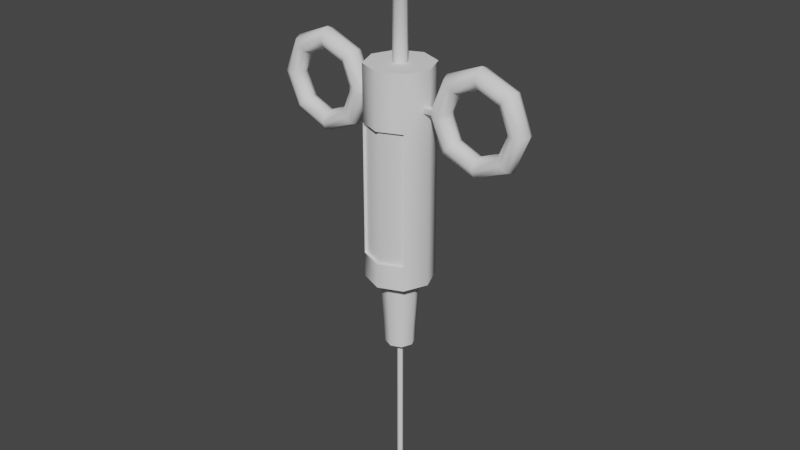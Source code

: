 # Source: mana_syringe.blend  (saved by Blender 2.82.7; exported with 4.5.12 LTS)
import bpy
from mathutils import Matrix  # noqa: F401  (used for matrix-valued properties, if any)

bpy.ops.wm.read_factory_settings(use_empty=True)
scene = bpy.context.scene
scene.name = 'Scene'

# ---- collections
col_collection = bpy.data.collections.new('Collection'); scene.collection.children.link(col_collection)

# ---- node groups
ng_auto_smooth = bpy.data.node_groups.new('Auto Smooth', 'GeometryNodeTree')
_s = ng_auto_smooth.interface.new_socket(name='Geometry', in_out='OUTPUT', socket_type='NodeSocketGeometry')
_s = ng_auto_smooth.interface.new_socket(name='Geometry', in_out='INPUT', socket_type='NodeSocketGeometry')
_s = ng_auto_smooth.interface.new_socket(name='Angle', in_out='INPUT', socket_type='NodeSocketFloat')
_s.subtype = 'ANGLE'
_s.min_value = 0.0
_s.max_value = 3.142
ng_auto_smooth.is_modifier = True
_N = ng_auto_smooth.nodes; _L = ng_auto_smooth.links
n0 = _N.new('NodeGroupOutput'); n0.name = 'Group Output'; n0.location = (480, -100)
n1 = _N.new('NodeGroupInput'); n1.name = 'Group Input'; n1.location = (-420, -300)
n2 = _N.new('NodeGroupInput'); n2.name = 'Group Input.001'; n2.location = (-60, -100)
n3 = _N.new('GeometryNodeSetShadeSmooth'); n3.name = 'Set Shade Smooth'; n3.location = (120, -100)
n3.domain = 'EDGE'
n4 = _N.new('GeometryNodeSetShadeSmooth'); n4.name = 'Set Shade Smooth.001'; n4.location = (300, -100)
n5 = _N.new('GeometryNodeInputMeshEdgeAngle'); n5.name = 'Edge Angle'; n5.location = (-420, -220)
n6 = _N.new('GeometryNodeInputEdgeSmooth'); n6.name = 'Is Edge Smooth'; n6.location = (-60, -160)
n7 = _N.new('GeometryNodeInputShadeSmooth'); n7.name = 'Is Face Smooth'; n7.location = (-240, -340)
n8 = _N.new('FunctionNodeBooleanMath'); n8.name = 'Boolean Math'; n8.location = (-60, -220)
n9 = _N.new('FunctionNodeCompare'); n9.name = 'Compare'; n9.location = (-240, -180)
n9.operation = 'LESS_EQUAL'
_L.new(n5.outputs[0], n9.inputs[0])
_L.new(n4.outputs[0], n0.inputs[0])
_L.new(n1.outputs[1], n9.inputs[1])
_L.new(n9.outputs[0], n8.inputs[0])
_L.new(n7.outputs[0], n8.inputs[1])
_L.new(n2.outputs[0], n3.inputs[0])
_L.new(n6.outputs[0], n3.inputs[1])
_L.new(n3.outputs[0], n4.inputs[0])
_L.new(n8.outputs[0], n3.inputs[2])
n0.is_active_output = True

# ---- world
world_world = bpy.data.worlds.new('World'); scene.world = world_world
world_world.use_nodes = True; world_world.node_tree.nodes.clear()
_N = world_world.node_tree.nodes; _L = world_world.node_tree.links
n0 = _N.new('ShaderNodeOutputWorld'); n0.name = 'World Output'; n0.location = (300, 300)
n1 = _N.new('ShaderNodeBackground'); n1.name = 'Background'; n1.location = (10, 300)
n1.inputs[0].default_value = (0.05088, 0.05088, 0.05088, 1.0)
_L.new(n1.outputs[0], n0.inputs[0])
n0.is_active_output = True
world_world.color = (0.05088, 0.05088, 0.05088)
world_world.use_sun_shadow = False
world_world.sun_shadow_jitter_overblur = 0.0

# ---- meshes
me_cylinder = bpy.data.meshes.new('Cylinder')
me_cylinder.from_pydata([(0.0, 1.0, -5.342), (0.0, 1.0, 1.0), (0.7071, 0.7071, -5.342), (0.7071, 0.7071, 1.0), (1.0, -4.371e-08, -5.342), (1.0, -4.371e-08, 1.0), (0.7071, -0.7071, -5.342), (0.7071, -0.7071, 1.0), (-8.742e-08, -1.0, -5.342), (-8.742e-08, -1.0, 1.0), (-0.7071, -0.7071, -5.342), (-0.7071, -0.7071, 1.0), (-1.0, 1.192e-08, -5.342), (-1.0, 1.192e-08, 1.0), (-0.7071, 0.7071, -5.342), (-0.7071, 0.7071, 1.0), (0.1474, 0.1474, 1.0), (1.887e-07, 0.2084, 1.0), (0.2084, -1.388e-08, 1.0), (0.1474, -0.1474, 1.0), (1.705e-07, -0.2084, 1.0), (-0.1474, -0.1474, 1.0), (-0.2084, -2.282e-09, 1.0), (-0.1474, 0.1474, 1.0), (0.1474, 0.1474, 3.916), (1.887e-07, 0.2084, 3.916), (0.2084, -1.388e-08, 3.916), (0.1474, -0.1474, 3.916), (1.705e-07, -0.2084, 3.916), (-0.1474, -0.1474, 3.916), (-0.2084, -2.282e-09, 3.916), (-0.1474, 0.1474, 3.916), (0.2638, 0.2638, 4.061), (8.674e-08, 0.3731, 4.061), (0.3731, -2.347e-08, 4.061), (0.2638, -0.2638, 4.061), (5.412e-08, -0.3731, 4.061), (-0.2638, -0.2638, 4.061), (-0.3731, -2.717e-09, 4.061), (-0.2638, 0.2638, 4.061), (0.3394, 0.3394, 4.233), (2.497e-08, 0.48, 4.233), (0.48, -4.528e-08, 4.233), (0.3394, -0.3394, 4.233), (-1.699e-08, -0.48, 4.233), (-0.3394, -0.3394, 4.233), (-0.48, -1.858e-08, 4.233), (-0.3394, 0.3394, 4.233), (0.3354, 0.3354, 4.414), (9.227e-08, 0.4743, 4.414), (0.4743, -4.504e-08, 4.414), (0.3354, -0.3354, 4.414), (5.081e-08, -0.4743, 4.414), (-0.3354, -0.3354, 4.414), (-0.4743, -1.866e-08, 4.414), (-0.3354, 0.3354, 4.414), (0.2997, 0.2997, 4.558), (8.908e-08, 0.4239, 4.558), (0.4239, -4.597e-08, 4.558), (0.2997, -0.2997, 4.558), (5.202e-08, -0.4239, 4.558), (-0.2997, -0.2997, 4.558), (-0.4239, -2.238e-08, 4.558), (-0.2997, 0.2997, 4.558), (0.1684, 0.1684, 4.73), (1.545e-07, 0.2381, 4.73), (0.2381, -3.591e-08, 4.73), (0.1684, -0.1684, 4.73), (1.337e-07, -0.2381, 4.73), (-0.1684, -0.1684, 4.73), (-0.2381, -2.266e-08, 4.73), (-0.1684, 0.1684, 4.73), (0.05587, 0.05587, 4.802), (2.106e-07, 0.07901, 4.802), (0.07901, -2.552e-08, 4.802), (0.05587, -0.05587, 4.802), (2.037e-07, -0.07901, 4.802), (-0.05587, -0.05587, 4.802), (-0.07901, -2.112e-08, 4.802), (-0.05587, 0.05587, 4.802), (0.0, 1.0, -0.6493), (0.7071, 0.7071, -0.6493), (1.0, -4.371e-08, -0.6493), (0.7071, -0.7071, -0.6493), (-8.742e-08, -1.0, -0.6493), (-0.7071, -0.7071, -0.6493), (-1.0, 1.192e-08, -0.6493), (-0.7071, 0.7071, -0.6493), (0.7071, 0.7071, -4.596), (1.0, -4.371e-08, -4.596), (0.7071, -0.7071, -4.596), (-8.742e-08, -1.0, -4.596), (-0.7071, -0.7071, -4.596), (-1.0, 1.192e-08, -4.596), (-0.7071, 0.7071, -4.596), (0.0, 1.0, -4.596), (1.619e-07, 0.5582, -5.601), (0.3947, 0.3947, -5.601), (0.5582, -3.086e-08, -5.601), (0.3947, -0.3947, -5.601), (1.131e-07, -0.5582, -5.601), (-0.3947, -0.3947, -5.601), (-0.5582, 1.961e-10, -5.601), (-0.3947, 0.3947, -5.601), (-4.044e-07, 0.4677, -6.962), (0.3307, 0.3307, -6.962), (0.4677, -2.878e-08, -6.962), (0.3307, -0.3307, -6.962), (-4.453e-07, -0.4677, -6.962), (-0.3307, -0.3307, -6.962), (-0.4677, -2.762e-09, -6.962), (-0.3307, 0.3307, -6.962), (-1.638e-07, 0.08815, -7.805), (0.06233, 0.06233, -7.805), (0.08815, -5.381e-09, -7.805), (0.06233, -0.06233, -7.805), (-1.715e-07, -0.08815, -7.805), (-0.06233, -0.06233, -7.805), (-0.08815, -4.774e-10, -7.805), (-0.06233, 0.06233, -7.805), (1.218e-05, 0.08815, -12.35), (0.06234, 0.06233, -12.35), (0.08816, -5.381e-09, -12.35), (0.06234, -0.06233, -12.35), (1.217e-05, -0.08815, -12.35), (-0.06232, -0.06233, -12.35), (-0.08813, -4.771e-10, -12.35), (-0.06232, 0.06233, -12.35), (-0.4426, -1.481e-09, -7.551), (-0.3129, -0.3129, -7.551), (-2.946e-07, -0.4426, -7.551), (0.3129, -0.3129, -7.551), (0.4426, -2.61e-08, -7.551), (0.3129, 0.3129, -7.551), (-0.3129, 0.3129, -7.551), (-2.559e-07, 0.4426, -7.551), (-1.526, 0.027, -1.148), (-1.589, 0.2414, -1.085), (-1.74, 0.3303, -0.9331), (-1.892, 0.2414, -0.7815), (-1.955, 0.027, -0.7187), (-1.892, -0.1874, -0.7815), (-1.74, -0.2763, -0.9331), (-1.589, -0.1874, -1.085), (-2.598, 0.027, -1.592), (-2.598, 0.2414, -1.503), (-2.598, 0.3303, -1.288), (-2.598, 0.2414, -1.074), (-2.598, 0.027, -0.9852), (-2.598, -0.1874, -1.074), (-2.598, -0.2763, -1.288), (-2.598, -0.1874, -1.503), (-3.67, 0.027, -1.148), (-3.607, 0.2414, -1.085), (-3.456, 0.3303, -0.9331), (-3.304, 0.2414, -0.7815), (-3.241, 0.027, -0.7187), (-3.304, -0.1874, -0.7815), (-3.456, -0.2763, -0.9331), (-3.607, -0.1874, -1.085), (-4.114, 0.027, -0.07536), (-4.026, 0.2414, -0.07536), (-3.811, 0.3303, -0.07536), (-3.597, 0.2414, -0.07536), (-3.508, 0.027, -0.07536), (-3.597, -0.1874, -0.07536), (-3.811, -0.2763, -0.07536), (-4.026, -0.1874, -0.07536), (-3.67, 0.027, 0.9969), (-3.607, 0.2414, 0.934), (-3.456, 0.3303, 0.7824), (-3.304, 0.2414, 0.6308), (-3.241, 0.027, 0.568), (-3.304, -0.1874, 0.6308), (-3.456, -0.2763, 0.7824), (-3.607, -0.1874, 0.934), (-2.598, 0.027, 1.441), (-2.598, 0.2414, 1.352), (-2.598, 0.3303, 1.138), (-2.598, 0.2414, 0.9233), (-2.598, 0.027, 0.8344), (-2.598, -0.1874, 0.9233), (-2.598, -0.2763, 1.138), (-2.598, -0.1874, 1.352), (-1.526, 0.027, 0.9969), (-1.589, 0.2414, 0.934), (-1.74, 0.3303, 0.7824), (-1.892, 0.2414, 0.6308), (-1.955, 0.027, 0.568), (-1.892, -0.1874, 0.6308), (-1.74, -0.2763, 0.7824), (-1.589, -0.1874, 0.934), (-1.112, 0.027, -0.00126), (-1.112, 0.027, -0.1495), (-1.201, 0.2414, -0.1495), (-1.201, 0.2414, -0.001184), (-1.416, 0.3303, -0.1496), (-1.416, 0.3303, -0.0011), (-1.63, 0.2414, -0.1495), (-1.63, 0.2414, -0.001184), (-1.719, 0.027, -0.1495), (-1.719, 0.027, -0.00126), (-1.63, -0.1874, -0.1495), (-1.63, -0.1874, -0.001184), (-1.416, -0.2763, -0.1496), (-1.416, -0.2763, -0.0011), (-1.201, -0.1874, -0.1495), (-1.201, -0.1874, -0.001184), (1.512, 0.027, 0.9969), (1.575, 0.2414, 0.934), (1.726, 0.3303, 0.7824), (1.878, 0.2414, 0.6308), (1.941, 0.027, 0.568), (1.878, -0.1874, 0.6308), (1.726, -0.2763, 0.7824), (1.575, -0.1874, 0.934), (2.584, 0.027, 1.441), (2.584, 0.2414, 1.352), (2.584, 0.3303, 1.138), (2.584, 0.2414, 0.9233), (2.584, 0.027, 0.8344), (2.584, -0.1874, 0.9233), (2.584, -0.2763, 1.138), (2.584, -0.1874, 1.352), (3.656, 0.027, 0.9969), (3.593, 0.2414, 0.934), (3.442, 0.3303, 0.7824), (3.29, 0.2414, 0.6308), (3.227, 0.027, 0.568), (3.29, -0.1874, 0.6308), (3.442, -0.2763, 0.7824), (3.593, -0.1874, 0.934), (4.1, 0.027, -0.07535), (4.011, 0.2414, -0.07535), (3.797, 0.3303, -0.07535), (3.583, 0.2414, -0.07535), (3.494, 0.027, -0.07535), (3.583, -0.1874, -0.07535), (3.797, -0.2763, -0.07535), (4.011, -0.1874, -0.07535), (3.656, 0.027, -1.148), (3.593, 0.2414, -1.085), (3.442, 0.3303, -0.9331), (3.29, 0.2414, -0.7815), (3.227, 0.027, -0.7187), (3.29, -0.1874, -0.7815), (3.442, -0.2763, -0.9331), (3.593, -0.1874, -1.085), (2.584, 0.027, -1.592), (2.584, 0.2414, -1.503), (2.584, 0.3303, -1.288), (2.584, 0.2414, -1.074), (2.584, 0.027, -0.9852), (2.584, -0.1874, -1.074), (2.584, -0.2763, -1.288), (2.584, -0.1874, -1.503), (1.512, 0.027, -1.148), (1.575, 0.2414, -1.085), (1.726, 0.3303, -0.9331), (1.878, 0.2414, -0.7815), (1.941, 0.027, -0.7187), (1.878, -0.1874, -0.7815), (1.726, -0.2763, -0.9331), (1.575, -0.1874, -1.085), (1.098, 0.027, -0.1495), (1.098, 0.027, -0.001259), (1.187, 0.2414, -0.001183), (1.187, 0.2414, -0.1495), (1.402, 0.3303, -0.001099), (1.402, 0.3303, -0.1496), (1.616, 0.2414, -0.001183), (1.616, 0.2414, -0.1495), (1.705, 0.027, -0.001258), (1.705, 0.027, -0.1495), (1.616, -0.1874, -0.001183), (1.616, -0.1874, -0.1495), (1.402, -0.2763, -0.001099), (1.402, -0.2763, -0.1496), (1.187, -0.1874, -0.001183), (1.187, -0.1874, -0.1495), (0.7004, 0.027, -0.1495), (0.7004, 0.027, -0.001259), (0.7893, -0.1874, -0.001183), (0.7893, -0.1874, -0.1495), (-0.6783, 0.027, -0.00126), (-0.6783, 0.027, -0.1495), (-0.7672, -0.1874, -0.1495), (-0.7672, -0.1874, -0.001184), (-8.089e-08, -0.8988, -0.6493), (-0.7071, -0.6059, -0.6493), (0.7071, -0.6059, -0.6493), (0.7071, -0.6059, -4.596), (-8.089e-08, -0.8988, -4.596), (-0.7071, -0.6059, -4.596)], [], [(80, 1, 3, 81), (81, 3, 5, 82), (82, 5, 7, 83), (83, 7, 9, 84), (84, 9, 11, 85), (85, 11, 13, 86), (5, 3, 16, 18), (86, 13, 15, 87), (87, 15, 1, 80), (6, 8, 100, 99), (22, 21, 29, 30), (11, 9, 20, 21), (1, 15, 23, 17), (3, 1, 17, 16), (7, 5, 18, 19), (13, 11, 21, 22), (9, 7, 19, 20), (15, 13, 22, 23), (24, 25, 33, 32), (20, 19, 27, 28), (18, 16, 24, 26), (23, 22, 30, 31), (21, 20, 28, 29), (19, 18, 26, 27), (16, 17, 25, 24), (17, 23, 31, 25), (39, 38, 46, 47), (25, 31, 39, 33), (30, 29, 37, 38), (28, 27, 35, 36), (26, 24, 32, 34), (31, 30, 38, 39), (29, 28, 36, 37), (27, 26, 34, 35), (42, 40, 48, 50), (37, 36, 44, 45), (35, 34, 42, 43), (32, 33, 41, 40), (33, 39, 47, 41), (38, 37, 45, 46), (36, 35, 43, 44), (34, 32, 40, 42), (49, 55, 63, 57), (47, 46, 54, 55), (45, 44, 52, 53), (43, 42, 50, 51), (40, 41, 49, 48), (41, 47, 55, 49), (46, 45, 53, 54), (44, 43, 51, 52), (59, 58, 66, 67), (54, 53, 61, 62), (52, 51, 59, 60), (50, 48, 56, 58), (55, 54, 62, 63), (53, 52, 60, 61), (51, 50, 58, 59), (48, 49, 57, 56), (71, 70, 78, 79), (56, 57, 65, 64), (57, 63, 71, 65), (62, 61, 69, 70), (60, 59, 67, 68), (58, 56, 64, 66), (63, 62, 70, 71), (61, 60, 68, 69), (72, 73, 79, 78, 77, 76, 75, 74), (69, 68, 76, 77), (67, 66, 74, 75), (64, 65, 73, 72), (65, 71, 79, 73), (70, 69, 77, 78), (68, 67, 75, 76), (66, 64, 72, 74), (94, 87, 80, 95), (93, 86, 87, 94), (92, 85, 86, 93), (85, 92, 293, 289), (84, 85, 289, 288), (89, 82, 83, 90), (88, 81, 82, 89), (95, 80, 81, 88), (0, 95, 88, 2), (2, 88, 89, 4), (4, 89, 90, 6), (6, 90, 91, 8), (8, 91, 92, 10), (10, 92, 93, 12), (12, 93, 94, 14), (14, 94, 95, 0), (100, 101, 109, 108), (12, 14, 103, 102), (2, 4, 98, 97), (8, 10, 101, 100), (14, 0, 96, 103), (0, 2, 97, 96), (4, 6, 99, 98), (10, 12, 102, 101), (104, 135, 134, 111), (98, 99, 107, 106), (96, 97, 105, 104), (103, 96, 104, 111), (101, 102, 110, 109), (99, 100, 108, 107), (97, 98, 106, 105), (102, 103, 111, 110), (129, 128, 118, 117), (110, 128, 129, 109), (108, 130, 131, 107), (106, 132, 133, 105), (111, 134, 128, 110), (109, 129, 130, 108), (107, 131, 132, 106), (112, 113, 121, 120), (131, 130, 116, 115), (133, 132, 114, 113), (128, 134, 119, 118), (130, 129, 117, 116), (132, 131, 115, 114), (135, 133, 113, 112), (134, 135, 112, 119), (120, 121, 122, 123, 124, 125, 126, 127), (119, 112, 120, 127), (117, 118, 126, 125), (115, 116, 124, 123), (113, 114, 122, 121), (118, 119, 127, 126), (116, 117, 125, 124), (114, 115, 123, 122), (206, 143, 136, 193), (185, 195, 197, 186), (186, 197, 199, 187), (187, 199, 201, 188), (188, 201, 203, 189), (189, 203, 205, 190), (190, 205, 207, 191), (191, 207, 192, 184), (136, 144, 145, 137), (137, 145, 146, 138), (138, 146, 147, 139), (139, 147, 148, 140), (140, 148, 149, 141), (141, 149, 150, 142), (142, 150, 151, 143), (143, 151, 144, 136), (144, 152, 153, 145), (145, 153, 154, 146), (146, 154, 155, 147), (147, 155, 156, 148), (148, 156, 157, 149), (149, 157, 158, 150), (150, 158, 159, 151), (151, 159, 152, 144), (152, 160, 161, 153), (153, 161, 162, 154), (154, 162, 163, 155), (155, 163, 164, 156), (156, 164, 165, 157), (157, 165, 166, 158), (158, 166, 167, 159), (159, 167, 160, 152), (160, 168, 169, 161), (161, 169, 170, 162), (162, 170, 171, 163), (163, 171, 172, 164), (164, 172, 173, 165), (165, 173, 174, 166), (166, 174, 175, 167), (167, 175, 168, 160), (168, 176, 177, 169), (169, 177, 178, 170), (170, 178, 179, 171), (171, 179, 180, 172), (172, 180, 181, 173), (173, 181, 182, 174), (174, 182, 183, 175), (175, 183, 176, 168), (176, 184, 185, 177), (177, 185, 186, 178), (178, 186, 187, 179), (179, 187, 188, 180), (180, 188, 189, 181), (181, 189, 190, 182), (182, 190, 191, 183), (183, 191, 184, 176), (193, 136, 137, 194), (196, 138, 139, 198), (198, 139, 140, 200), (200, 140, 141, 202), (202, 141, 142, 204), (204, 142, 143, 206), (194, 137, 138, 196), (193, 194, 195, 192), (194, 196, 197, 195), (196, 198, 199, 197), (198, 200, 201, 199), (200, 202, 203, 201), (202, 204, 205, 203), (204, 206, 207, 205), (184, 192, 195, 185), (193, 192, 284, 285), (278, 215, 208, 265), (257, 267, 269, 258), (258, 269, 271, 259), (259, 271, 273, 260), (260, 273, 275, 261), (261, 275, 277, 262), (262, 277, 279, 263), (263, 279, 264, 256), (208, 216, 217, 209), (209, 217, 218, 210), (210, 218, 219, 211), (211, 219, 220, 212), (212, 220, 221, 213), (213, 221, 222, 214), (214, 222, 223, 215), (215, 223, 216, 208), (216, 224, 225, 217), (217, 225, 226, 218), (218, 226, 227, 219), (219, 227, 228, 220), (220, 228, 229, 221), (221, 229, 230, 222), (222, 230, 231, 223), (223, 231, 224, 216), (224, 232, 233, 225), (225, 233, 234, 226), (226, 234, 235, 227), (227, 235, 236, 228), (228, 236, 237, 229), (229, 237, 238, 230), (230, 238, 239, 231), (231, 239, 232, 224), (232, 240, 241, 233), (233, 241, 242, 234), (234, 242, 243, 235), (235, 243, 244, 236), (236, 244, 245, 237), (237, 245, 246, 238), (238, 246, 247, 239), (239, 247, 240, 232), (240, 248, 249, 241), (241, 249, 250, 242), (242, 250, 251, 243), (243, 251, 252, 244), (244, 252, 253, 245), (245, 253, 254, 246), (246, 254, 255, 247), (247, 255, 248, 240), (248, 256, 257, 249), (249, 257, 258, 250), (250, 258, 259, 251), (251, 259, 260, 252), (252, 260, 261, 253), (253, 261, 262, 254), (254, 262, 263, 255), (255, 263, 256, 248), (265, 208, 209, 266), (268, 210, 211, 270), (270, 211, 212, 272), (272, 212, 213, 274), (274, 213, 214, 276), (276, 214, 215, 278), (266, 209, 210, 268), (265, 266, 267, 264), (266, 268, 269, 267), (268, 270, 271, 269), (270, 272, 273, 271), (272, 274, 275, 273), (274, 276, 277, 275), (276, 278, 279, 277), (256, 264, 267, 257), (278, 265, 281, 282), (280, 283, 282, 281), (265, 264, 280, 281), (264, 279, 283, 280), (279, 278, 282, 283), (284, 287, 286, 285), (192, 207, 287, 284), (207, 206, 286, 287), (206, 193, 285, 286), (105, 133, 135, 104), (292, 288, 289, 293), (291, 290, 288, 292), (90, 83, 290, 291), (91, 90, 291, 292), (83, 84, 288, 290), (92, 91, 292, 293)])
me_cylinder.polygons.foreach_set('use_smooth', [True] * 288)
_uv = me_cylinder.uv_layers.new(name='UVMap')
_uv.uv.foreach_set('vector', [0.07065, 0.1584, 0.07065, 0.0, 0.1248, 0.0004332, 0.1248, 0.1588, 0.2467, 0.1584, 0.2467, 1.815e-05, 0.3176, 0.0, 0.3176, 0.1584, 0.3176, 0.1584, 0.3176, 0.0, 0.3687, 0.0006648, 0.3687, 0.1591, 2.208e-08, 0.768, 0.0, 0.6096, 0.07065, 0.6095, 0.07065, 0.7679, 0.07065, 0.7679, 0.07065, 0.6095, 0.1248, 0.61, 0.1248, 0.7684, 0.2467, 0.4513, 0.2467, 0.6097, 0.1758, 0.6097, 0.1758, 0.4513, 0.6027, 0.6826, 0.6027, 0.6091, 0.6705, 0.6382, 0.6705, 0.6535, 0.1758, 0.4513, 0.1758, 0.6097, 0.1248, 0.6091, 0.1248, 0.4507, 3.589e-08, 0.1585, 4.693e-08, 5.576e-05, 0.07065, 0.0, 0.07065, 0.1584, 0.661, 0.3795, 0.7319, 0.3795, 0.7163, 0.4187, 0.6767, 0.4187, 0.9689, 0.5572, 0.9836, 0.5572, 0.9836, 0.8373, 0.9689, 0.8373, 0.7739, 0.6826, 0.7238, 0.7346, 0.6957, 0.6643, 0.7061, 0.6535, 0.6529, 0.5571, 0.7238, 0.5571, 0.6957, 0.6273, 0.6809, 0.6273, 0.6027, 0.6091, 0.6529, 0.5571, 0.6809, 0.6273, 0.6705, 0.6382, 0.6529, 0.7346, 0.6027, 0.6826, 0.6705, 0.6535, 0.6809, 0.6643, 0.7739, 0.6091, 0.7739, 0.6826, 0.7061, 0.6535, 0.7061, 0.6382, 0.7238, 0.7346, 0.6529, 0.7346, 0.6809, 0.6643, 0.6957, 0.6643, 0.7238, 0.5571, 0.7739, 0.6091, 0.7061, 0.6382, 0.6957, 0.6273, 0.1493, 0.9165, 0.1641, 0.9165, 0.1699, 0.9311, 0.1435, 0.9311, 0.9212, 0.4676, 0.9065, 0.4676, 0.9065, 0.1876, 0.9212, 0.1876, 0.9434, 0.5572, 0.9582, 0.5572, 0.9582, 0.8373, 0.9434, 0.8373, 0.9582, 0.5571, 0.9689, 0.5572, 0.9689, 0.8373, 0.9582, 0.8372, 0.9325, 0.4677, 0.9212, 0.4676, 0.9212, 0.1876, 0.9325, 0.1876, 0.9328, 0.5571, 0.9434, 0.5572, 0.9434, 0.8373, 0.9328, 0.8372, 0.9585, 0.4677, 0.9472, 0.4676, 0.9472, 0.1876, 0.9585, 0.1876, 0.9472, 0.4676, 0.9325, 0.4676, 0.9325, 0.1876, 0.9472, 0.1876, 0.3273, 0.8742, 0.3272, 0.8939, 0.3111, 0.8903, 0.3113, 0.8649, 0.1641, 0.9165, 0.1745, 0.9056, 0.1886, 0.9117, 0.1699, 0.9311, 0.1745, 0.8903, 0.1641, 0.8795, 0.1699, 0.8649, 0.1886, 0.8842, 0.1493, 0.8795, 0.1389, 0.8903, 0.1248, 0.8842, 0.1435, 0.8649, 0.1389, 0.9056, 0.1493, 0.9165, 0.1435, 0.9311, 0.1248, 0.9117, 0.1745, 0.9056, 0.1745, 0.8903, 0.1886, 0.8842, 0.1886, 0.9117, 0.1641, 0.8795, 0.1493, 0.8795, 0.1435, 0.8649, 0.1699, 0.8649, 0.1389, 0.8903, 0.1389, 0.9056, 0.1248, 0.9117, 0.1248, 0.8842, 0.4745, 0.9129, 0.4747, 0.9481, 0.4579, 0.948, 0.4577, 0.9132, 0.2348, 0.8739, 0.2347, 0.8949, 0.2187, 0.8918, 0.2188, 0.8649, 0.4907, 0.8968, 0.4905, 0.9165, 0.4745, 0.9129, 0.4747, 0.8874, 0.281, 0.8739, 0.2809, 0.8949, 0.2649, 0.8918, 0.2651, 0.8649, 0.2809, 0.8949, 0.281, 0.9222, 0.2651, 0.927, 0.2649, 0.8918, 0.3272, 0.8939, 0.3273, 0.9214, 0.3113, 0.9256, 0.3111, 0.8903, 0.2347, 0.8949, 0.2348, 0.9222, 0.2188, 0.927, 0.2187, 0.8918, 0.4905, 0.9165, 0.4907, 0.944, 0.4747, 0.9481, 0.4745, 0.9129, 0.2482, 0.892, 0.2483, 0.9268, 0.2349, 0.9246, 0.2348, 0.8935, 0.3113, 0.8649, 0.3111, 0.8903, 0.2944, 0.8906, 0.2946, 0.8654, 0.2188, 0.8649, 0.2187, 0.8918, 0.202, 0.892, 0.2021, 0.8654, 0.4747, 0.8874, 0.4745, 0.9129, 0.4577, 0.9132, 0.4579, 0.888, 0.2651, 0.8649, 0.2649, 0.8918, 0.2482, 0.892, 0.2483, 0.8654, 0.2649, 0.8918, 0.2651, 0.927, 0.2483, 0.9268, 0.2482, 0.892, 0.3111, 0.8903, 0.3113, 0.9256, 0.2946, 0.9254, 0.2944, 0.8906, 0.2187, 0.8918, 0.2188, 0.927, 0.2021, 0.9268, 0.202, 0.892, 0.4444, 0.8342, 0.4657, 0.8122, 0.4722, 0.8287, 0.4603, 0.8411, 0.2944, 0.8906, 0.2946, 0.9254, 0.2812, 0.9236, 0.281, 0.8924, 0.202, 0.892, 0.2021, 0.9268, 0.1887, 0.9246, 0.1886, 0.8935, 0.4577, 0.9132, 0.4579, 0.948, 0.4446, 0.9461, 0.4444, 0.915, 0.2946, 0.8654, 0.2944, 0.8906, 0.281, 0.8924, 0.2812, 0.87, 0.2021, 0.8654, 0.202, 0.892, 0.1886, 0.8935, 0.1887, 0.8697, 0.4579, 0.888, 0.4577, 0.9132, 0.4444, 0.915, 0.4446, 0.8925, 0.2483, 0.8654, 0.2482, 0.892, 0.2348, 0.8935, 0.2349, 0.8697, 0.5011, 0.8586, 0.4891, 0.871, 0.4835, 0.8568, 0.4874, 0.8527, 0.4957, 0.8122, 0.517, 0.8342, 0.5011, 0.8411, 0.4891, 0.8287, 0.517, 0.8342, 0.517, 0.8654, 0.5011, 0.8586, 0.5011, 0.8411, 0.4957, 0.8874, 0.4657, 0.8874, 0.4722, 0.871, 0.4891, 0.871, 0.4444, 0.8654, 0.4444, 0.8342, 0.4603, 0.8411, 0.4603, 0.8586, 0.4657, 0.8122, 0.4957, 0.8122, 0.4891, 0.8287, 0.4722, 0.8287, 0.517, 0.8654, 0.4957, 0.8874, 0.4891, 0.871, 0.5011, 0.8586, 0.4657, 0.8874, 0.4444, 0.8654, 0.4603, 0.8586, 0.4722, 0.871, 0.4835, 0.8428, 0.4874, 0.8469, 0.4874, 0.8527, 0.4835, 0.8568, 0.4779, 0.8568, 0.4739, 0.8527, 0.4739, 0.8469, 0.4779, 0.8428, 0.4722, 0.871, 0.4603, 0.8586, 0.4739, 0.8527, 0.4779, 0.8568, 0.4603, 0.8411, 0.4722, 0.8287, 0.4779, 0.8428, 0.4739, 0.8469, 0.4891, 0.8287, 0.5011, 0.8411, 0.4874, 0.8469, 0.4835, 0.8428, 0.5011, 0.8411, 0.5011, 0.8586, 0.4874, 0.8527, 0.4874, 0.8469, 0.4891, 0.871, 0.4722, 0.871, 0.4779, 0.8568, 0.4835, 0.8568, 0.4603, 0.8586, 0.4603, 0.8411, 0.4739, 0.8469, 0.4739, 0.8527, 0.4722, 0.8287, 0.4891, 0.8287, 0.4835, 0.8428, 0.4779, 0.8428, 1.104e-08, 0.5375, 3.589e-08, 0.1585, 0.07065, 0.1584, 0.07065, 0.5374, 0.1758, 0.07234, 0.1758, 0.4513, 0.1248, 0.4507, 0.1248, 0.07167, 0.2467, 0.07232, 0.2467, 0.4513, 0.1758, 0.4513, 0.1758, 0.07234, 0.3588, 0.9887, 0.3588, 0.6097, 0.3676, 0.6098, 0.3676, 0.9888, 0.6528, 0.9321, 0.6799, 0.8642, 0.6893, 0.8642, 0.6622, 0.9321, 0.3176, 0.5374, 0.3176, 0.1584, 0.3687, 0.1591, 0.3687, 0.5381, 0.2467, 0.5374, 0.2467, 0.1584, 0.3176, 0.1584, 0.3176, 0.5374, 0.07065, 0.5374, 0.07065, 0.1584, 0.1248, 0.1588, 0.1248, 0.5379, 0.07065, 0.6091, 0.07065, 0.5374, 0.1248, 0.5379, 0.1248, 0.6095, 0.2467, 0.6091, 0.2467, 0.5374, 0.3176, 0.5374, 0.3176, 0.6091, 0.3176, 0.6091, 0.3176, 0.5374, 0.3687, 0.5381, 0.3687, 0.6097, 0.7222, 0.864, 0.6531, 0.8642, 0.6528, 0.7909, 0.7219, 0.7907, 0.7219, 0.7907, 0.6528, 0.7909, 0.6531, 0.7348, 0.7222, 0.7346, 0.2467, 0.0006467, 0.2467, 0.07232, 0.1758, 0.07234, 0.1758, 0.0006648, 0.1758, 0.0006648, 0.1758, 0.07234, 0.1248, 0.07167, 0.1248, 0.0, 0.0, 0.6092, 1.104e-08, 0.5375, 0.07065, 0.5374, 0.07065, 0.6091, 0.7751, 0.0, 0.8053, 0.0001505, 0.7982, 0.1309, 0.7729, 0.1308, 0.782, 0.5049, 0.7319, 0.5569, 0.7163, 0.5177, 0.7442, 0.4887, 0.6109, 0.5049, 0.6109, 0.4314, 0.6487, 0.4477, 0.6487, 0.4887, 0.7319, 0.3795, 0.782, 0.4314, 0.7442, 0.4477, 0.7163, 0.4187, 0.7319, 0.5569, 0.661, 0.5569, 0.6767, 0.5177, 0.7163, 0.5177, 0.661, 0.5569, 0.6109, 0.5049, 0.6487, 0.4887, 0.6767, 0.5177, 0.6109, 0.4314, 0.661, 0.3795, 0.6767, 0.4187, 0.6487, 0.4477, 0.782, 0.4314, 0.782, 0.5049, 0.7442, 0.4887, 0.7442, 0.4477, 0.7729, 0.3182, 0.7724, 0.3748, 0.7411, 0.3749, 0.7399, 0.3184, 0.8134, 0.5571, 0.8419, 0.5573, 0.8349, 0.6881, 0.811, 0.6879, 0.7751, 0.1875, 0.8053, 0.1876, 0.7982, 0.3184, 0.7729, 0.3182, 0.7357, 0.1876, 0.7751, 0.1875, 0.7729, 0.3182, 0.7399, 0.3184, 0.8053, 0.00022, 0.8449, 0.0, 0.8425, 0.1308, 0.8093, 0.131, 0.7357, 0.0001504, 0.7751, 0.0, 0.7729, 0.1308, 0.7399, 0.1309, 0.7739, 0.5573, 0.8134, 0.5571, 0.811, 0.6879, 0.7779, 0.6881, 0.8449, 0.0, 0.8734, 0.0002199, 0.8663, 0.131, 0.8425, 0.1308, 0.4222, 0.8122, 0.4444, 0.8352, 0.4141, 0.8482, 0.4097, 0.8437, 0.8425, 0.1308, 0.8419, 0.1874, 0.8105, 0.1876, 0.8093, 0.131, 0.7729, 0.1308, 0.7724, 0.1873, 0.7411, 0.1875, 0.7399, 0.1309, 0.811, 0.6879, 0.8105, 0.7445, 0.7791, 0.7447, 0.7779, 0.6881, 0.8663, 0.131, 0.8645, 0.1876, 0.8419, 0.1874, 0.8425, 0.1308, 0.7982, 0.1309, 0.7963, 0.1875, 0.7724, 0.1873, 0.7729, 0.1308, 0.8349, 0.6881, 0.8331, 0.7447, 0.8105, 0.7445, 0.811, 0.6879, 0.9758, 0.03076, 0.9805, 0.0308, 0.9805, 0.4677, 0.9758, 0.4677, 0.3687, 0.8352, 0.3908, 0.8122, 0.4034, 0.8437, 0.399, 0.8482, 0.3908, 0.8908, 0.3687, 0.8678, 0.399, 0.8547, 0.4034, 0.8593, 0.4444, 0.8352, 0.4444, 0.8678, 0.4141, 0.8547, 0.4141, 0.8482, 0.3908, 0.8122, 0.4222, 0.8122, 0.4097, 0.8437, 0.4034, 0.8437, 0.3687, 0.8678, 0.3687, 0.8352, 0.399, 0.8482, 0.399, 0.8547, 0.4222, 0.8908, 0.3908, 0.8908, 0.4034, 0.8593, 0.4097, 0.8593, 0.4444, 0.8678, 0.4222, 0.8908, 0.4097, 0.8593, 0.4141, 0.8547, 0.8095, 0.408, 0.8095, 0.4015, 0.8139, 0.3969, 0.8202, 0.3969, 0.8246, 0.4015, 0.8246, 0.408, 0.8202, 0.4126, 0.8139, 0.4126, 0.9695, 0.03076, 0.9758, 0.03076, 0.9758, 0.4677, 0.9695, 0.4677, 0.9944, 0.9941, 0.9881, 0.9941, 0.9881, 0.5572, 0.9944, 0.5572, 0.9585, 0.03076, 0.9648, 0.03076, 0.9648, 0.4677, 0.9585, 0.4677, 0.9913, 0.4677, 0.985, 0.4677, 0.985, 0.03082, 0.9913, 0.03081, 0.9881, 0.9941, 0.9836, 0.994, 0.9836, 0.5571, 0.9881, 0.5572, 0.9648, 0.03076, 0.9695, 0.03079, 0.9695, 0.4677, 0.9648, 0.4677, 0.985, 0.4677, 0.9805, 0.4677, 0.9805, 0.03076, 0.985, 0.03082, 0.6027, 0.8307, 0.6158, 0.7404, 0.6322, 0.7346, 0.6182, 0.8309, 0.3687, 0.7407, 0.3687, 0.6441, 0.3839, 0.6505, 0.3839, 0.7314, 0.3839, 0.7314, 0.3839, 0.6505, 0.4038, 0.6586, 0.4038, 0.7239, 0.8748, 0.4213, 0.8659, 0.4823, 0.8504, 0.4821, 0.8584, 0.4272, 0.8584, 0.4272, 0.8504, 0.4821, 0.8289, 0.4821, 0.8378, 0.4211, 0.4547, 0.21, 0.5175, 0.2077, 0.524, 0.2233, 0.4461, 0.2262, 0.4461, 0.2262, 0.524, 0.2233, 0.5326, 0.2436, 0.4396, 0.2472, 0.6158, 0.9343, 0.6027, 0.845, 0.6182, 0.8452, 0.6322, 0.9405, 0.7421, 0.9405, 0.7421, 0.8376, 0.7619, 0.8376, 0.7619, 0.9345, 0.4372, 0.5604, 0.5342, 0.5571, 0.5245, 0.5754, 0.4421, 0.5781, 0.4421, 0.5781, 0.5245, 0.5754, 0.5196, 0.5954, 0.4518, 0.5977, 0.8931, 0.8987, 0.8931, 0.8309, 0.9129, 0.8309, 0.9129, 0.8927, 0.9129, 0.8927, 0.9129, 0.8309, 0.9328, 0.8309, 0.9328, 0.8987, 0.5745, 0.1556, 0.5745, 0.08512, 0.5916, 0.07451, 0.5916, 0.1602, 0.5916, 0.1602, 0.5916, 0.07451, 0.6109, 0.0686, 0.6109, 0.1694, 0.7222, 0.9345, 0.7222, 0.8376, 0.7421, 0.8376, 0.7421, 0.9405, 0.7421, 0.8376, 0.7421, 0.7346, 0.7619, 0.7406, 0.7619, 0.8376, 0.5342, 0.5571, 0.6027, 0.6286, 0.5828, 0.6361, 0.5245, 0.5754, 0.5245, 0.5754, 0.5828, 0.6361, 0.5676, 0.6454, 0.5196, 0.5954, 0.8931, 0.8309, 0.8931, 0.7631, 0.9129, 0.7691, 0.9129, 0.8309, 0.9129, 0.8309, 0.9129, 0.7691, 0.9328, 0.7631, 0.9328, 0.8309, 0.5745, 0.08512, 0.5249, 0.03713, 0.5313, 0.01621, 0.5916, 0.07451, 0.5916, 0.07451, 0.5313, 0.01621, 0.54, 0.0, 0.6109, 0.0686, 0.7222, 0.8376, 0.7222, 0.7406, 0.7421, 0.7346, 0.7421, 0.8376, 0.8725, 0.5571, 0.8574, 0.6606, 0.8419, 0.6604, 0.8561, 0.563, 0.6027, 0.6286, 0.6027, 0.7329, 0.5828, 0.7248, 0.5828, 0.6361, 0.5828, 0.6361, 0.5828, 0.7248, 0.5676, 0.7184, 0.5676, 0.6454, 0.7919, 0.5567, 0.782, 0.4893, 0.8035, 0.4892, 0.8126, 0.5507, 0.8126, 0.5507, 0.8035, 0.4892, 0.819, 0.4894, 0.8289, 0.5569, 0.5249, 0.03713, 0.4547, 0.03978, 0.4461, 0.01944, 0.5313, 0.01621, 0.5313, 0.01621, 0.4461, 0.01944, 0.4396, 0.003793, 0.54, 0.0, 0.8931, 0.5632, 0.8789, 0.6606, 0.8574, 0.6606, 0.8725, 0.5571, 0.8574, 0.6606, 0.8725, 0.7631, 0.8561, 0.7569, 0.8419, 0.6604, 0.6027, 0.7329, 0.5342, 0.809, 0.5245, 0.7894, 0.5828, 0.7248, 0.5828, 0.7248, 0.5245, 0.7894, 0.5196, 0.7716, 0.5676, 0.7184, 0.782, 0.4893, 0.7919, 0.4211, 0.8126, 0.4272, 0.8035, 0.4892, 0.8035, 0.4892, 0.8126, 0.4272, 0.8289, 0.4213, 0.819, 0.4894, 0.4547, 0.03978, 0.4051, 0.09152, 0.3858, 0.08229, 0.4461, 0.01944, 0.4461, 0.01944, 0.3858, 0.08229, 0.3687, 0.07776, 0.4396, 0.003793, 0.8789, 0.6606, 0.8931, 0.757, 0.8725, 0.7631, 0.8574, 0.6606, 0.8618, 0.969, 0.8618, 0.866, 0.8817, 0.866, 0.8817, 0.963, 0.5342, 0.809, 0.4372, 0.8122, 0.4421, 0.7922, 0.5245, 0.7894, 0.5245, 0.7894, 0.4421, 0.7922, 0.4518, 0.7739, 0.5196, 0.7716, 0.517, 0.9479, 0.517, 0.88, 0.5368, 0.88, 0.5368, 0.9418, 0.5368, 0.9418, 0.5368, 0.88, 0.5567, 0.88, 0.5567, 0.9479, 0.4051, 0.09152, 0.4051, 0.162, 0.3858, 0.168, 0.3858, 0.08229, 0.3858, 0.08229, 0.3858, 0.168, 0.3687, 0.1786, 0.3687, 0.07776, 0.842, 0.963, 0.8419, 0.866, 0.8618, 0.866, 0.8618, 0.969, 0.8618, 0.866, 0.8618, 0.7631, 0.8817, 0.7691, 0.8817, 0.866, 0.4372, 0.8122, 0.3687, 0.7407, 0.3839, 0.7314, 0.4421, 0.7922, 0.4421, 0.7922, 0.3839, 0.7314, 0.4038, 0.7239, 0.4518, 0.7739, 0.517, 0.88, 0.517, 0.8122, 0.5368, 0.8182, 0.5368, 0.88, 0.5368, 0.88, 0.5368, 0.8182, 0.5567, 0.8122, 0.5567, 0.88, 0.4051, 0.162, 0.4547, 0.21, 0.4461, 0.2262, 0.3858, 0.168, 0.3858, 0.168, 0.4461, 0.2262, 0.4396, 0.2472, 0.3687, 0.1786, 0.8419, 0.866, 0.842, 0.7691, 0.8618, 0.7631, 0.8618, 0.866, 0.6182, 0.8309, 0.6322, 0.7346, 0.6528, 0.7406, 0.6397, 0.8309, 0.3889, 0.6372, 0.4421, 0.5781, 0.4518, 0.5977, 0.4089, 0.6453, 0.8659, 0.4965, 0.8748, 0.5569, 0.8584, 0.5507, 0.8504, 0.4963, 0.8504, 0.4963, 0.8584, 0.5507, 0.8378, 0.5567, 0.8289, 0.4963, 0.5301, 0.2019, 0.5745, 0.1556, 0.5916, 0.1602, 0.5366, 0.2176, 0.5366, 0.2176, 0.5916, 0.1602, 0.6109, 0.1694, 0.5452, 0.2379, 0.3737, 0.6308, 0.4372, 0.5604, 0.4421, 0.5781, 0.3889, 0.6372, 0.6182, 0.8309, 0.6397, 0.8309, 0.6397, 0.8452, 0.6182, 0.8452, 0.3737, 0.6308, 0.3889, 0.6372, 0.3839, 0.6505, 0.3687, 0.6441, 0.3889, 0.6372, 0.4089, 0.6453, 0.4038, 0.6586, 0.3839, 0.6505, 0.8659, 0.4965, 0.8504, 0.4963, 0.8504, 0.4821, 0.8659, 0.4823, 0.8504, 0.4963, 0.8289, 0.4963, 0.8289, 0.4821, 0.8504, 0.4821, 0.5301, 0.2019, 0.5366, 0.2176, 0.524, 0.2233, 0.5175, 0.2077, 0.5366, 0.2176, 0.5452, 0.2379, 0.5326, 0.2436, 0.524, 0.2233, 0.6322, 0.9405, 0.6182, 0.8452, 0.6397, 0.8452, 0.6528, 0.9345, 0.7958, 0.4192, 0.782, 0.4192, 0.782, 0.3795, 0.7958, 0.3795, 0.8934, 0.2981, 0.9065, 0.3875, 0.8859, 0.3935, 0.8719, 0.2981, 0.3588, 0.6812, 0.3588, 0.7779, 0.3389, 0.7697, 0.3389, 0.6888, 0.3389, 0.6888, 0.3389, 0.7697, 0.3237, 0.7634, 0.3237, 0.6981, 0.08386, 0.7686, 0.09271, 0.829, 0.07122, 0.829, 0.06324, 0.7746, 0.06324, 0.7746, 0.07122, 0.829, 0.05573, 0.8288, 0.04687, 0.7684, 0.5249, 0.3471, 0.4621, 0.3494, 0.4535, 0.3291, 0.5313, 0.3262, 0.5313, 0.3262, 0.4535, 0.3291, 0.447, 0.3135, 0.54, 0.3099, 0.9065, 0.1936, 0.8934, 0.2839, 0.8719, 0.2839, 0.8859, 0.1876, 0.9129, 0.7631, 0.9129, 0.6601, 0.9328, 0.6601, 0.9328, 0.757, 0.2903, 0.8616, 0.1933, 0.8649, 0.1983, 0.8448, 0.2806, 0.842, 0.2806, 0.842, 0.1983, 0.8448, 0.2079, 0.8265, 0.2757, 0.8243, 0.8734, 0.1356, 0.8734, 0.06782, 0.8932, 0.06782, 0.8932, 0.1296, 0.8932, 0.1296, 0.8932, 0.06782, 0.9131, 0.06782, 0.9131, 0.1356, 0.4051, 0.4015, 0.4051, 0.472, 0.3858, 0.4779, 0.3858, 0.3922, 0.3858, 0.3922, 0.3858, 0.4779, 0.3687, 0.4885, 0.3687, 0.3877, 0.8931, 0.757, 0.8931, 0.6601, 0.9129, 0.6601, 0.9129, 0.7631, 0.9129, 0.6601, 0.9129, 0.5571, 0.9328, 0.5631, 0.9328, 0.6601, 0.1933, 0.8649, 0.1248, 0.7934, 0.14, 0.7841, 0.1983, 0.8448, 0.1983, 0.8448, 0.14, 0.7841, 0.1599, 0.7765, 0.2079, 0.8265, 0.8734, 0.06782, 0.8734, 0.0, 0.8932, 0.006033, 0.8932, 0.06782, 0.8932, 0.06782, 0.8932, 0.006033, 0.9131, 0.0, 0.9131, 0.06782, 0.4051, 0.472, 0.4547, 0.52, 0.4461, 0.5362, 0.3858, 0.4779, 0.3858, 0.4779, 0.4461, 0.5362, 0.4396, 0.5571, 0.3687, 0.4885, 0.8931, 0.6601, 0.8931, 0.5631, 0.9129, 0.5571, 0.9129, 0.6601, 0.8358, 0.3935, 0.8208, 0.291, 0.8423, 0.291, 0.8564, 0.3875, 0.1248, 0.7934, 0.1248, 0.6891, 0.14, 0.6954, 0.14, 0.7841, 0.14, 0.7841, 0.14, 0.6954, 0.1599, 0.7036, 0.1599, 0.7765, 0.04687, 0.7686, 0.03698, 0.8367, 0.0215, 0.8365, 0.03051, 0.7744, 0.03051, 0.7744, 0.0215, 0.8365, 0.0, 0.8365, 0.009892, 0.7684, 0.4547, 0.52, 0.5249, 0.5173, 0.5313, 0.533, 0.4461, 0.5362, 0.4461, 0.5362, 0.5313, 0.533, 0.54, 0.5533, 0.4396, 0.5571, 0.8195, 0.3873, 0.8053, 0.2908, 0.8208, 0.291, 0.8358, 0.3935, 0.8208, 0.291, 0.8358, 0.1876, 0.8564, 0.1936, 0.8423, 0.291, 0.1248, 0.6891, 0.1933, 0.613, 0.1983, 0.6308, 0.14, 0.6954, 0.14, 0.6954, 0.1983, 0.6308, 0.2079, 0.6503, 0.1599, 0.7036, 0.03698, 0.8367, 0.04687, 0.9042, 0.03051, 0.898, 0.0215, 0.8365, 0.0215, 0.8365, 0.03051, 0.898, 0.009892, 0.904, 0.0, 0.8365, 0.5249, 0.5173, 0.5745, 0.4656, 0.5916, 0.4701, 0.5313, 0.533, 0.5313, 0.533, 0.5916, 0.4701, 0.6109, 0.4793, 0.54, 0.5533, 0.8053, 0.2908, 0.8195, 0.1934, 0.8358, 0.1876, 0.8208, 0.291, 0.7937, 0.9506, 0.7937, 0.8476, 0.8136, 0.8476, 0.8136, 0.9446, 0.1933, 0.613, 0.2903, 0.6097, 0.2806, 0.628, 0.1983, 0.6308, 0.1983, 0.6308, 0.2806, 0.628, 0.2757, 0.6481, 0.2079, 0.6503, 0.5567, 0.9479, 0.5567, 0.88, 0.5765, 0.88, 0.5765, 0.9418, 0.5765, 0.9418, 0.5765, 0.88, 0.5964, 0.88, 0.5964, 0.9479, 0.5745, 0.4656, 0.5745, 0.3951, 0.5916, 0.3845, 0.5916, 0.4701, 0.5916, 0.4701, 0.5916, 0.3845, 0.6109, 0.3785, 0.6109, 0.4793, 0.7739, 0.9446, 0.7739, 0.8476, 0.7937, 0.8476, 0.7937, 0.9506, 0.7937, 0.8476, 0.7937, 0.7447, 0.8136, 0.7507, 0.8136, 0.8476, 0.2903, 0.6097, 0.3588, 0.6812, 0.3389, 0.6888, 0.2806, 0.628, 0.2806, 0.628, 0.3389, 0.6888, 0.3237, 0.6981, 0.2757, 0.6481, 0.5567, 0.88, 0.5567, 0.8122, 0.5765, 0.8182, 0.5765, 0.88, 0.5765, 0.88, 0.5765, 0.8182, 0.5964, 0.8122, 0.5964, 0.88, 0.5745, 0.3951, 0.5249, 0.3471, 0.5313, 0.3262, 0.5916, 0.3845, 0.5916, 0.3845, 0.5313, 0.3262, 0.54, 0.3099, 0.6109, 0.3785, 0.7739, 0.8476, 0.7739, 0.7507, 0.7937, 0.7447, 0.7937, 0.8476, 0.8719, 0.2981, 0.8859, 0.3935, 0.8695, 0.3873, 0.8564, 0.2979, 0.3339, 0.783, 0.2806, 0.842, 0.2757, 0.8243, 0.3186, 0.7766, 0.09271, 0.8432, 0.08386, 0.9042, 0.06324, 0.8982, 0.07122, 0.8432, 0.07122, 0.8432, 0.06324, 0.8982, 0.04687, 0.904, 0.05573, 0.843, 0.4495, 0.3552, 0.4051, 0.4015, 0.3858, 0.3922, 0.4409, 0.3348, 0.4409, 0.3348, 0.3858, 0.3922, 0.3687, 0.3877, 0.4344, 0.3192, 0.3538, 0.7911, 0.2903, 0.8616, 0.2806, 0.842, 0.3339, 0.783, 0.8719, 0.2981, 0.8564, 0.2979, 0.8564, 0.2837, 0.8719, 0.2839, 0.3538, 0.7911, 0.3339, 0.783, 0.3389, 0.7697, 0.3588, 0.7779, 0.3339, 0.783, 0.3186, 0.7766, 0.3237, 0.7634, 0.3389, 0.7697, 0.09271, 0.8432, 0.07122, 0.8432, 0.07122, 0.829, 0.09271, 0.829, 0.07122, 0.8432, 0.05573, 0.843, 0.05573, 0.8288, 0.07122, 0.829, 0.4495, 0.3552, 0.4409, 0.3348, 0.4535, 0.3291, 0.4621, 0.3494, 0.4409, 0.3348, 0.4344, 0.3192, 0.447, 0.3135, 0.4535, 0.3291, 0.8859, 0.1876, 0.8719, 0.2839, 0.8564, 0.2837, 0.8695, 0.1934, 0.09271, 0.8186, 0.1126, 0.8271, 0.1126, 0.8654, 0.09271, 0.8568, 0.8095, 0.3969, 0.8095, 0.4192, 0.7958, 0.4192, 0.7958, 0.3969, 0.8136, 0.8417, 0.8273, 0.8416, 0.8273, 0.878, 0.8136, 0.8781, 0.8136, 0.8034, 0.8335, 0.7949, 0.8335, 0.8331, 0.8136, 0.8416, 0.447, 0.3135, 0.4344, 0.3192, 0.4204, 0.2858, 0.433, 0.2801, 0.8383, 0.3969, 0.8383, 0.413, 0.8246, 0.4131, 0.8246, 0.3971, 0.8335, 0.7863, 0.8136, 0.7949, 0.8136, 0.7532, 0.8335, 0.7447, 0.5326, 0.2436, 0.5452, 0.2379, 0.5604, 0.2744, 0.5478, 0.2801, 0.1126, 0.8186, 0.09271, 0.8101, 0.09271, 0.7684, 0.1126, 0.7769, 0.7982, 0.3184, 0.7963, 0.3749, 0.7724, 0.3748, 0.7729, 0.3182, 0.6815, 0.379, 0.6815, 0.0, 0.7357, 0.0004332, 0.7357, 0.3795, 0.6109, 0.3791, 0.6109, 5.578e-05, 0.6815, 0.0, 0.6815, 0.379, 0.9913, 0.4098, 0.9913, 0.03076, 1.0, 0.0308, 1.0, 0.4098, 0.9131, 0.06792, 0.9402, 5.725e-09, 0.9496, 0.0, 0.9225, 0.06792, 0.6799, 1.0, 0.6528, 0.9321, 0.6622, 0.9321, 0.6893, 1.0, 0.9402, 0.1358, 0.9131, 0.06792, 0.9225, 0.06792, 0.9496, 0.1358])
me_cylinder.use_remesh_fix_poles = True
me_cylinder.use_remesh_preserve_attributes = False
me_cylinder.use_mirror_vertex_groups = False
me_cylinder.update()

# ---- objects
ob_empty = bpy.data.objects.new('Empty', None)
ob_cylinder = bpy.data.objects.new('Cylinder', me_cylinder)

# ---- transforms, parenting, visibility, modifiers, constraints
ob_empty.location = (-1.372, -1.317e-08, 0.09798)
ob_empty.rotation_euler = (1.571, -0.0, -0.0)
ob_empty.scale = (2.199, 2.199, 2.199)
ob_empty.empty_display_type = 'IMAGE'
ob_empty.empty_display_size = 5.0
ob_empty.empty_image_depth = 'BACK'
ob_empty.show_empty_image_perspective = False
ob_empty.empty_image_side = 'FRONT'
ob_empty.lineart.crease_threshold = 0.0
ob_cylinder.location = (1.452, -1.942e-07, 1.445)
ob_cylinder.scale = (0.35, 0.35, 0.35)
ob_cylinder.lineart.crease_threshold = 0.0
_m = ob_cylinder.modifiers.new('Auto Smooth', 'NODES')
_m.node_group = ng_auto_smooth
_gi = [s.identifier for s in ng_auto_smooth.interface.items_tree if s.item_type == 'SOCKET' and s.in_out == 'INPUT']
_m[_gi[1]] = 0.8674  # Angle

# ---- collection membership
col_collection.objects.link(ob_empty)
col_collection.objects.link(ob_cylinder)

# ---- scene / render settings (as saved in the file)
scene.frame_start = 1; scene.frame_end = 250; scene.frame_set(1)
scene.render.engine = 'BLENDER_EEVEE_NEXT'
scene.cycles.use_denoising = False
scene.cycles.samples = 128
scene.cycles.sampling_pattern = 'TABULATED_SOBOL'
scene.cycles.use_adaptive_sampling = False
scene.cycles.use_light_tree = False
scene.view_settings.view_transform = 'Filmic'
bpy.context.view_layer.update()

# ---- added for rendering (the .blend has no active camera and no usable light): camera, sun
cam_auto = bpy.data.cameras.new('AutoCamera')
cam_auto.lens = 50.0
cam_auto.sensor_width = 36.0
cam_auto.clip_end = 1000.0
ob_auto_camera = bpy.data.objects.new('AutoCamera', cam_auto)
scene.collection.objects.link(ob_auto_camera)
ob_auto_camera.location = (7.64281, -7.43237, 5.0787)
ob_auto_camera.rotation_euler = (1.09748, -7.21219e-08, 0.694738)
scene.camera = ob_auto_camera
light_auto_sun = bpy.data.lights.new('AutoSun', 'SUN')
light_auto_sun.energy = 3.0
light_auto_sun.angle = 0.0523599
ob_auto_sun = bpy.data.objects.new('AutoSun', light_auto_sun)
scene.collection.objects.link(ob_auto_sun)
ob_auto_sun.rotation_euler = (0.872665, 0.174533, 0.523599)
bpy.context.view_layer.update()
